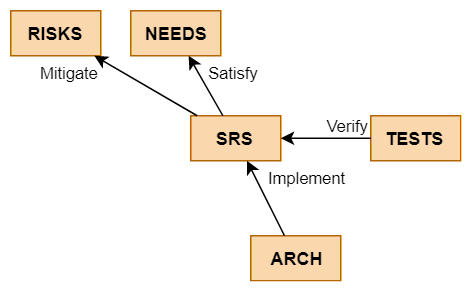

The diagram above was exported from draw.io. Its source (the exported page's mxGraphModel, read from the mxfile embedded in the PNG):
<mxGraphModel dx="518" dy="420" grid="1" gridSize="10" guides="1" tooltips="1" connect="1" arrows="1" fold="1" page="1" pageScale="1" pageWidth="827" pageHeight="1169" math="0" shadow="0">
  <root>
    <mxCell id="0" />
    <mxCell id="1" parent="0" />
    <mxCell id="fazeICPouHm0cOPXRvEX-1" value="RISKS" style="rounded=0;whiteSpace=wrap;html=1;fontStyle=1;fillColor=#fad7ac;strokeColor=#b46504;" vertex="1" parent="1">
      <mxGeometry x="240" y="210" width="60" height="30" as="geometry" />
    </mxCell>
    <mxCell id="fazeICPouHm0cOPXRvEX-2" value="NEEDS" style="rounded=0;whiteSpace=wrap;html=1;fontStyle=1;fillColor=#fad7ac;strokeColor=#b46504;" vertex="1" parent="1">
      <mxGeometry x="320" y="210" width="60" height="30" as="geometry" />
    </mxCell>
    <mxCell id="fazeICPouHm0cOPXRvEX-3" value="SRS" style="rounded=0;whiteSpace=wrap;html=1;fontStyle=1;fillColor=#fad7ac;strokeColor=#b46504;" vertex="1" parent="1">
      <mxGeometry x="360" y="280" width="60" height="30" as="geometry" />
    </mxCell>
    <mxCell id="fazeICPouHm0cOPXRvEX-4" value="TESTS" style="rounded=0;whiteSpace=wrap;html=1;fontStyle=1;fillColor=#fad7ac;strokeColor=#b46504;" vertex="1" parent="1">
      <mxGeometry x="480" y="280" width="60" height="30" as="geometry" />
    </mxCell>
    <mxCell id="fazeICPouHm0cOPXRvEX-5" value="ARCH" style="rounded=0;whiteSpace=wrap;html=1;fontStyle=1;fillColor=#fad7ac;strokeColor=#b46504;" vertex="1" parent="1">
      <mxGeometry x="400" y="360" width="60" height="30" as="geometry" />
    </mxCell>
    <mxCell id="fazeICPouHm0cOPXRvEX-6" value="Implement" style="endArrow=classic;html=1;align=left;verticalAlign=bottom;" edge="1" parent="1" source="fazeICPouHm0cOPXRvEX-5" target="fazeICPouHm0cOPXRvEX-3">
      <mxGeometry x="0.16" y="-2" width="50" height="50" relative="1" as="geometry">
        <mxPoint x="120" y="530" as="sourcePoint" />
        <mxPoint x="170" y="480" as="targetPoint" />
        <mxPoint as="offset" />
      </mxGeometry>
    </mxCell>
    <mxCell id="fazeICPouHm0cOPXRvEX-7" value="Verify" style="endArrow=classic;html=1;align=right;verticalAlign=bottom;" edge="1" parent="1" source="fazeICPouHm0cOPXRvEX-4" target="fazeICPouHm0cOPXRvEX-3">
      <mxGeometry x="-1" width="50" height="50" relative="1" as="geometry">
        <mxPoint x="420" y="410" as="sourcePoint" />
        <mxPoint x="400" y="350" as="targetPoint" />
        <mxPoint as="offset" />
      </mxGeometry>
    </mxCell>
    <mxCell id="fazeICPouHm0cOPXRvEX-8" value="Satisfy" style="endArrow=classic;html=1;align=left;verticalAlign=bottom;" edge="1" parent="1" source="fazeICPouHm0cOPXRvEX-3" target="fazeICPouHm0cOPXRvEX-2">
      <mxGeometry width="50" height="50" relative="1" as="geometry">
        <mxPoint x="530" y="320" as="sourcePoint" />
        <mxPoint x="450" y="320" as="targetPoint" />
        <mxPoint as="offset" />
      </mxGeometry>
    </mxCell>
    <mxCell id="fazeICPouHm0cOPXRvEX-9" value="Mitigate" style="endArrow=classic;html=1;align=right;verticalAlign=bottom;" edge="1" parent="1" source="fazeICPouHm0cOPXRvEX-3" target="fazeICPouHm0cOPXRvEX-1">
      <mxGeometry x="0.6528" y="15" width="50" height="50" relative="1" as="geometry">
        <mxPoint x="380" y="290" as="sourcePoint" />
        <mxPoint x="360" y="230" as="targetPoint" />
        <mxPoint as="offset" />
      </mxGeometry>
    </mxCell>
  </root>
</mxGraphModel>